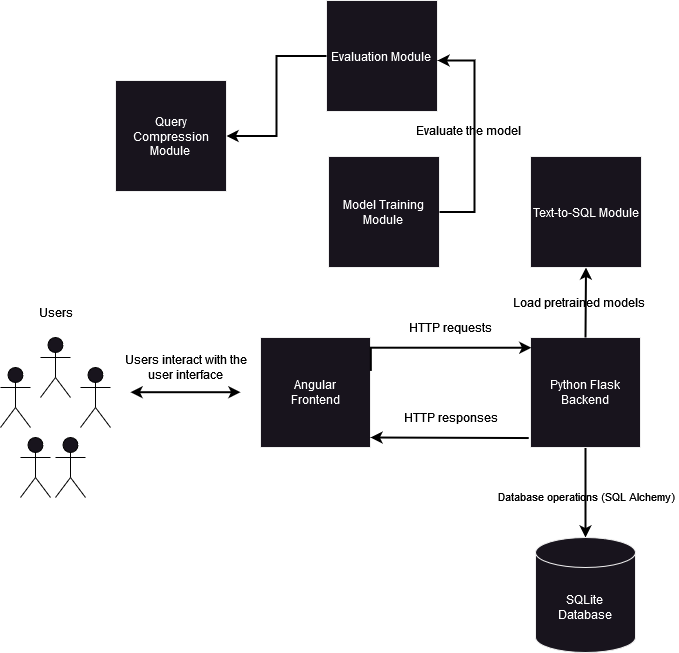

The diagram above was exported from draw.io. Its source (the exported page's mxGraphModel, read from the mxfile embedded in the PNG):
<mxGraphModel dx="1562" dy="-246" grid="0" gridSize="10" guides="1" tooltips="1" connect="1" arrows="1" fold="1" page="1" pageScale="1" pageWidth="850" pageHeight="1100" background="#ffffff" math="0" shadow="0">
  <root>
    <mxCell id="0" />
    <mxCell id="1" parent="0" />
    <mxCell id="Qtq_HnZQxrBYZA8oKNY_-1" value="&lt;div&gt;&lt;font color=&quot;#ffffff&quot;&gt;Angular&lt;/font&gt;&lt;/div&gt;&lt;div&gt;&lt;font color=&quot;#ffffff&quot;&gt;Frontend&lt;/font&gt;&lt;/div&gt;" style="whiteSpace=wrap;html=1;aspect=fixed;labelBackgroundColor=none;fontColor=#000000;" parent="1" vertex="1">
      <mxGeometry x="279" y="1485" width="110" height="110" as="geometry" />
    </mxCell>
    <mxCell id="Qtq_HnZQxrBYZA8oKNY_-2" value="" style="shape=umlActor;verticalLabelPosition=bottom;verticalAlign=top;html=1;outlineConnect=0;labelBackgroundColor=none;fontColor=#000000;strokeColor=#000000;" parent="1" vertex="1">
      <mxGeometry x="59" y="1485" width="30" height="60" as="geometry" />
    </mxCell>
    <mxCell id="Qtq_HnZQxrBYZA8oKNY_-3" style="edgeStyle=orthogonalEdgeStyle;rounded=0;orthogonalLoop=1;jettySize=auto;html=1;startArrow=classic;startFill=1;labelBackgroundColor=none;fontColor=#000000;strokeWidth=2;strokeColor=#000000;" parent="1" edge="1">
      <mxGeometry relative="1" as="geometry">
        <mxPoint x="149" y="1539.71" as="sourcePoint" />
        <mxPoint x="259" y="1539.71" as="targetPoint" />
      </mxGeometry>
    </mxCell>
    <mxCell id="Qtq_HnZQxrBYZA8oKNY_-4" value="" style="shape=umlActor;verticalLabelPosition=bottom;verticalAlign=top;html=1;outlineConnect=0;labelBackgroundColor=none;fontColor=#000000;strokeColor=#000000;" parent="1" vertex="1">
      <mxGeometry x="99" y="1515" width="30" height="60" as="geometry" />
    </mxCell>
    <mxCell id="Qtq_HnZQxrBYZA8oKNY_-5" value="" style="shape=umlActor;verticalLabelPosition=bottom;verticalAlign=top;html=1;outlineConnect=0;labelBackgroundColor=none;fontColor=#000000;strokeColor=#000000;" parent="1" vertex="1">
      <mxGeometry x="39" y="1585" width="30" height="60" as="geometry" />
    </mxCell>
    <mxCell id="Qtq_HnZQxrBYZA8oKNY_-6" value="" style="shape=umlActor;verticalLabelPosition=bottom;verticalAlign=top;html=1;outlineConnect=0;labelBackgroundColor=none;fontColor=#000000;strokeColor=#000000;" parent="1" vertex="1">
      <mxGeometry x="19" y="1515" width="30" height="60" as="geometry" />
    </mxCell>
    <mxCell id="Qtq_HnZQxrBYZA8oKNY_-7" value="Users" style="text;html=1;align=center;verticalAlign=middle;resizable=0;points=[];autosize=1;strokeColor=none;fillColor=none;labelBackgroundColor=none;fontColor=#000000;" parent="1" vertex="1">
      <mxGeometry x="44" y="1445" width="60" height="30" as="geometry" />
    </mxCell>
    <mxCell id="Qtq_HnZQxrBYZA8oKNY_-8" style="edgeStyle=orthogonalEdgeStyle;rounded=0;orthogonalLoop=1;jettySize=auto;html=1;exitX=0.5;exitY=1;exitDx=0;exitDy=0;startArrow=none;startFill=0;entryX=0.5;entryY=0;entryDx=0;entryDy=0;entryPerimeter=0;labelBackgroundColor=none;fontColor=#000000;strokeWidth=2;strokeColor=#000000;" parent="1" source="Qtq_HnZQxrBYZA8oKNY_-10" target="Qtq_HnZQxrBYZA8oKNY_-18" edge="1">
      <mxGeometry relative="1" as="geometry">
        <mxPoint x="614" y="1600" as="sourcePoint" />
        <mxPoint x="594" y="1690" as="targetPoint" />
        <Array as="points" />
      </mxGeometry>
    </mxCell>
    <mxCell id="Qtq_HnZQxrBYZA8oKNY_-9" value="Database operations (SQL Alchemy)" style="edgeLabel;html=1;align=center;verticalAlign=middle;resizable=0;points=[];labelBackgroundColor=none;fontColor=#000000;" parent="Qtq_HnZQxrBYZA8oKNY_-8" connectable="0" vertex="1">
      <mxGeometry x="0.0611" y="-1" relative="1" as="geometry">
        <mxPoint x="1" as="offset" />
      </mxGeometry>
    </mxCell>
    <mxCell id="Qtq_HnZQxrBYZA8oKNY_-10" value="&lt;div&gt;&lt;font color=&quot;#ffffff&quot;&gt;Python Flask Backend&lt;br&gt;&lt;/font&gt;&lt;/div&gt;" style="whiteSpace=wrap;html=1;aspect=fixed;labelBackgroundColor=none;fontColor=#000000;" parent="1" vertex="1">
      <mxGeometry x="549" y="1485" width="110" height="110" as="geometry" />
    </mxCell>
    <mxCell id="Qtq_HnZQxrBYZA8oKNY_-11" value="&lt;div&gt;Users interact with the &lt;br&gt;&lt;/div&gt;&lt;div&gt;user interface&lt;/div&gt;" style="text;html=1;align=center;verticalAlign=middle;resizable=0;points=[];autosize=1;strokeColor=none;fillColor=none;labelBackgroundColor=none;fontColor=#000000;" parent="1" vertex="1">
      <mxGeometry x="134" y="1495" width="140" height="40" as="geometry" />
    </mxCell>
    <mxCell id="Qtq_HnZQxrBYZA8oKNY_-12" style="edgeStyle=orthogonalEdgeStyle;rounded=0;orthogonalLoop=1;jettySize=auto;html=1;startArrow=none;startFill=0;entryX=0.008;entryY=0.093;entryDx=0;entryDy=0;entryPerimeter=0;exitX=1.003;exitY=0.304;exitDx=0;exitDy=0;exitPerimeter=0;labelBackgroundColor=none;fontColor=#000000;strokeWidth=2;strokeColor=#000000;" parent="1" source="Qtq_HnZQxrBYZA8oKNY_-1" target="Qtq_HnZQxrBYZA8oKNY_-10" edge="1">
      <mxGeometry relative="1" as="geometry">
        <mxPoint x="409" y="1518" as="sourcePoint" />
        <mxPoint x="489" y="1515" as="targetPoint" />
        <Array as="points">
          <mxPoint x="389" y="1495" />
          <mxPoint x="550" y="1495" />
        </Array>
      </mxGeometry>
    </mxCell>
    <mxCell id="Qtq_HnZQxrBYZA8oKNY_-13" style="edgeStyle=orthogonalEdgeStyle;rounded=0;orthogonalLoop=1;jettySize=auto;html=1;startArrow=classic;startFill=1;endArrow=none;endFill=0;entryX=-0.016;entryY=0.914;entryDx=0;entryDy=0;entryPerimeter=0;labelBackgroundColor=none;fontColor=#000000;strokeWidth=2;strokeColor=#000000;" parent="1" target="Qtq_HnZQxrBYZA8oKNY_-10" edge="1">
      <mxGeometry relative="1" as="geometry">
        <mxPoint x="389" y="1585" as="sourcePoint" />
        <mxPoint x="499" y="1565" as="targetPoint" />
        <Array as="points">
          <mxPoint x="389" y="1585" />
          <mxPoint x="470" y="1585" />
        </Array>
      </mxGeometry>
    </mxCell>
    <mxCell id="Qtq_HnZQxrBYZA8oKNY_-14" value="HTTP requests" style="text;html=1;align=center;verticalAlign=middle;resizable=0;points=[];autosize=1;strokeColor=none;fillColor=none;labelBackgroundColor=none;fontColor=#000000;" parent="1" vertex="1">
      <mxGeometry x="419" y="1460" width="100" height="30" as="geometry" />
    </mxCell>
    <mxCell id="Qtq_HnZQxrBYZA8oKNY_-15" value="HTTP responses" style="text;html=1;align=center;verticalAlign=middle;resizable=0;points=[];autosize=1;strokeColor=none;fillColor=none;labelBackgroundColor=none;fontColor=#000000;" parent="1" vertex="1">
      <mxGeometry x="414" y="1550" width="110" height="30" as="geometry" />
    </mxCell>
    <mxCell id="Qtq_HnZQxrBYZA8oKNY_-16" style="rounded=0;orthogonalLoop=1;jettySize=auto;html=1;exitX=0.5;exitY=1;exitDx=0;exitDy=0;startArrow=classic;startFill=1;endArrow=none;endFill=0;labelBackgroundColor=none;fontColor=#000000;strokeWidth=2;strokeColor=#000000;entryX=0.5;entryY=0;entryDx=0;entryDy=0;" parent="1" source="Qtq_HnZQxrBYZA8oKNY_-17" target="Qtq_HnZQxrBYZA8oKNY_-10" edge="1">
      <mxGeometry relative="1" as="geometry">
        <mxPoint x="549" y="1595" as="targetPoint" />
      </mxGeometry>
    </mxCell>
    <mxCell id="Qtq_HnZQxrBYZA8oKNY_-17" value="&lt;div&gt;&lt;font color=&quot;#ffffff&quot;&gt;Text-to-SQL Module&lt;/font&gt;&lt;/div&gt;" style="whiteSpace=wrap;html=1;aspect=fixed;labelBackgroundColor=none;fontColor=#000000;" parent="1" vertex="1">
      <mxGeometry x="549" y="1304" width="111" height="111" as="geometry" />
    </mxCell>
    <mxCell id="Qtq_HnZQxrBYZA8oKNY_-18" value="&lt;div&gt;&lt;font color=&quot;#ffffff&quot;&gt;SQLite&lt;/font&gt;&lt;/div&gt;&lt;div&gt;&lt;font color=&quot;#ffffff&quot;&gt;Database&lt;br&gt;&lt;/font&gt;&lt;/div&gt;" style="shape=cylinder3;whiteSpace=wrap;html=1;boundedLbl=1;backgroundOutline=1;size=15;labelBackgroundColor=none;fontColor=#000000;" parent="1" vertex="1">
      <mxGeometry x="554" y="1685" width="100" height="115" as="geometry" />
    </mxCell>
    <mxCell id="Qtq_HnZQxrBYZA8oKNY_-19" value="" style="shape=umlActor;verticalLabelPosition=bottom;verticalAlign=top;html=1;outlineConnect=0;labelBackgroundColor=none;fontColor=#000000;strokeColor=#000000;" parent="1" vertex="1">
      <mxGeometry x="74" y="1585" width="30" height="60" as="geometry" />
    </mxCell>
    <mxCell id="Qtq_HnZQxrBYZA8oKNY_-22" value="Load pretrained models" style="text;html=1;align=center;verticalAlign=middle;resizable=0;points=[];autosize=1;strokeColor=none;fillColor=none;labelBackgroundColor=none;fontColor=#000000;" parent="1" vertex="1">
      <mxGeometry x="522" y="1435" width="150" height="30" as="geometry" />
    </mxCell>
    <mxCell id="Qtq_HnZQxrBYZA8oKNY_-25" value="&lt;font color=&quot;#ffffff&quot;&gt;Evaluation Module&lt;br&gt;&lt;/font&gt;" style="whiteSpace=wrap;html=1;aspect=fixed;labelBackgroundColor=none;fontColor=#000000;" parent="1" vertex="1">
      <mxGeometry x="345" y="1148" width="111" height="111" as="geometry" />
    </mxCell>
    <mxCell id="Qtq_HnZQxrBYZA8oKNY_-26" value="&lt;font color=&quot;#ffffff&quot;&gt;Model Training Module&lt;br&gt;&lt;/font&gt;" style="whiteSpace=wrap;html=1;aspect=fixed;labelBackgroundColor=none;fontColor=#000000;" parent="1" vertex="1">
      <mxGeometry x="347" y="1304" width="111" height="111" as="geometry" />
    </mxCell>
    <mxCell id="Qtq_HnZQxrBYZA8oKNY_-27" value="&lt;font color=&quot;#ffffff&quot;&gt;Query Compression Module&lt;br&gt;&lt;/font&gt;" style="whiteSpace=wrap;html=1;aspect=fixed;labelBackgroundColor=none;fontColor=#000000;" parent="1" vertex="1">
      <mxGeometry x="134" y="1228" width="111" height="111" as="geometry" />
    </mxCell>
    <mxCell id="Qtq_HnZQxrBYZA8oKNY_-31" style="edgeStyle=orthogonalEdgeStyle;rounded=0;orthogonalLoop=1;jettySize=auto;html=1;startArrow=classic;startFill=1;endArrow=none;endFill=0;labelBackgroundColor=none;fontColor=#000000;strokeWidth=2;strokeColor=#000000;exitX=1;exitY=0.5;exitDx=0;exitDy=0;" parent="1" source="Qtq_HnZQxrBYZA8oKNY_-27" target="Qtq_HnZQxrBYZA8oKNY_-25" edge="1">
      <mxGeometry relative="1" as="geometry">
        <mxPoint x="152" y="1159" as="sourcePoint" />
        <mxPoint x="301" y="1259" as="targetPoint" />
        <Array as="points" />
      </mxGeometry>
    </mxCell>
    <mxCell id="Qtq_HnZQxrBYZA8oKNY_-34" style="edgeStyle=orthogonalEdgeStyle;rounded=0;orthogonalLoop=1;jettySize=auto;html=1;startArrow=classic;startFill=1;endArrow=none;endFill=0;entryX=1;entryY=0.5;entryDx=0;entryDy=0;labelBackgroundColor=none;fontColor=#000000;strokeWidth=2;strokeColor=#000000;" parent="1" source="Qtq_HnZQxrBYZA8oKNY_-25" target="Qtq_HnZQxrBYZA8oKNY_-26" edge="1">
      <mxGeometry relative="1" as="geometry">
        <mxPoint x="472" y="1242" as="sourcePoint" />
        <mxPoint x="630" y="1243" as="targetPoint" />
        <Array as="points">
          <mxPoint x="493" y="1208" />
          <mxPoint x="493" y="1360" />
        </Array>
      </mxGeometry>
    </mxCell>
    <mxCell id="Qtq_HnZQxrBYZA8oKNY_-35" value="Evaluate the model" style="text;html=1;align=center;verticalAlign=middle;resizable=0;points=[];autosize=1;strokeColor=none;fillColor=none;labelBackgroundColor=none;fontColor=#000000;" parent="1" vertex="1">
      <mxGeometry x="428" y="1265" width="117" height="26" as="geometry" />
    </mxCell>
  </root>
</mxGraphModel>